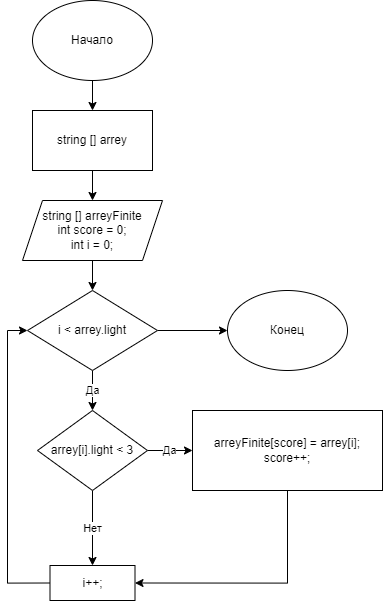

The diagram above was exported from draw.io. Its source (the exported page's mxGraphModel, read from the mxfile embedded in the PNG):
<mxGraphModel dx="1994" dy="1002" grid="1" gridSize="10" guides="1" tooltips="1" connect="1" arrows="1" fold="1" page="1" pageScale="1" pageWidth="827" pageHeight="1169" math="0" shadow="0">
  <root>
    <mxCell id="0" />
    <mxCell id="1" parent="0" />
    <mxCell id="oW77y85Nu9TaQASHjv6c-11" style="edgeStyle=orthogonalEdgeStyle;rounded=0;orthogonalLoop=1;jettySize=auto;html=1;exitX=0.5;exitY=1;exitDx=0;exitDy=0;entryX=0.5;entryY=0;entryDx=0;entryDy=0;" edge="1" parent="1" source="oW77y85Nu9TaQASHjv6c-2" target="oW77y85Nu9TaQASHjv6c-8">
      <mxGeometry relative="1" as="geometry" />
    </mxCell>
    <mxCell id="oW77y85Nu9TaQASHjv6c-2" value="Начало" style="ellipse;whiteSpace=wrap;html=1;" vertex="1" parent="1">
      <mxGeometry x="225" y="10" width="120" height="80" as="geometry" />
    </mxCell>
    <mxCell id="oW77y85Nu9TaQASHjv6c-13" style="edgeStyle=orthogonalEdgeStyle;rounded=0;orthogonalLoop=1;jettySize=auto;html=1;exitX=0.5;exitY=1;exitDx=0;exitDy=0;entryX=0.5;entryY=0;entryDx=0;entryDy=0;" edge="1" parent="1" source="oW77y85Nu9TaQASHjv6c-3" target="oW77y85Nu9TaQASHjv6c-4">
      <mxGeometry relative="1" as="geometry" />
    </mxCell>
    <mxCell id="oW77y85Nu9TaQASHjv6c-3" value="string [] arreyFinite&lt;br&gt;int score = 0;&lt;br&gt;int i = 0;" style="shape=parallelogram;perimeter=parallelogramPerimeter;whiteSpace=wrap;html=1;fixedSize=1;" vertex="1" parent="1">
      <mxGeometry x="215" y="210" width="140" height="60" as="geometry" />
    </mxCell>
    <mxCell id="oW77y85Nu9TaQASHjv6c-14" value="Да" style="edgeStyle=orthogonalEdgeStyle;rounded=0;orthogonalLoop=1;jettySize=auto;html=1;exitX=0.5;exitY=1;exitDx=0;exitDy=0;entryX=0.5;entryY=0;entryDx=0;entryDy=0;" edge="1" parent="1" source="oW77y85Nu9TaQASHjv6c-4" target="oW77y85Nu9TaQASHjv6c-7">
      <mxGeometry relative="1" as="geometry" />
    </mxCell>
    <mxCell id="oW77y85Nu9TaQASHjv6c-19" style="edgeStyle=orthogonalEdgeStyle;rounded=0;orthogonalLoop=1;jettySize=auto;html=1;exitX=1;exitY=0.5;exitDx=0;exitDy=0;" edge="1" parent="1" source="oW77y85Nu9TaQASHjv6c-4" target="oW77y85Nu9TaQASHjv6c-20">
      <mxGeometry relative="1" as="geometry">
        <mxPoint x="425" y="340" as="targetPoint" />
      </mxGeometry>
    </mxCell>
    <mxCell id="oW77y85Nu9TaQASHjv6c-4" value="i &amp;lt; arrey.light" style="rhombus;whiteSpace=wrap;html=1;" vertex="1" parent="1">
      <mxGeometry x="220" y="300" width="130" height="80" as="geometry" />
    </mxCell>
    <mxCell id="oW77y85Nu9TaQASHjv6c-15" value="Да" style="edgeStyle=orthogonalEdgeStyle;rounded=0;orthogonalLoop=1;jettySize=auto;html=1;exitX=1;exitY=0.5;exitDx=0;exitDy=0;entryX=0;entryY=0.5;entryDx=0;entryDy=0;" edge="1" parent="1" source="oW77y85Nu9TaQASHjv6c-7" target="oW77y85Nu9TaQASHjv6c-9">
      <mxGeometry relative="1" as="geometry" />
    </mxCell>
    <mxCell id="oW77y85Nu9TaQASHjv6c-16" value="Нет" style="edgeStyle=orthogonalEdgeStyle;rounded=0;orthogonalLoop=1;jettySize=auto;html=1;exitX=0.5;exitY=1;exitDx=0;exitDy=0;entryX=0.5;entryY=0;entryDx=0;entryDy=0;" edge="1" parent="1" source="oW77y85Nu9TaQASHjv6c-7" target="oW77y85Nu9TaQASHjv6c-10">
      <mxGeometry relative="1" as="geometry" />
    </mxCell>
    <mxCell id="oW77y85Nu9TaQASHjv6c-7" value="arrey[i].light &amp;lt; 3" style="rhombus;whiteSpace=wrap;html=1;" vertex="1" parent="1">
      <mxGeometry x="230" y="420" width="110" height="80" as="geometry" />
    </mxCell>
    <mxCell id="oW77y85Nu9TaQASHjv6c-12" style="edgeStyle=orthogonalEdgeStyle;rounded=0;orthogonalLoop=1;jettySize=auto;html=1;exitX=0.5;exitY=1;exitDx=0;exitDy=0;entryX=0.5;entryY=0;entryDx=0;entryDy=0;" edge="1" parent="1" source="oW77y85Nu9TaQASHjv6c-8" target="oW77y85Nu9TaQASHjv6c-3">
      <mxGeometry relative="1" as="geometry" />
    </mxCell>
    <mxCell id="oW77y85Nu9TaQASHjv6c-8" value="string [] arrey" style="rounded=0;whiteSpace=wrap;html=1;" vertex="1" parent="1">
      <mxGeometry x="225" y="120" width="120" height="60" as="geometry" />
    </mxCell>
    <mxCell id="oW77y85Nu9TaQASHjv6c-17" style="edgeStyle=orthogonalEdgeStyle;rounded=0;orthogonalLoop=1;jettySize=auto;html=1;exitX=0.5;exitY=1;exitDx=0;exitDy=0;entryX=1;entryY=0.5;entryDx=0;entryDy=0;" edge="1" parent="1" source="oW77y85Nu9TaQASHjv6c-9" target="oW77y85Nu9TaQASHjv6c-10">
      <mxGeometry relative="1" as="geometry" />
    </mxCell>
    <mxCell id="oW77y85Nu9TaQASHjv6c-9" value="arreyFinite[score] = arrey[i];&lt;br&gt;score++;" style="rounded=0;whiteSpace=wrap;html=1;" vertex="1" parent="1">
      <mxGeometry x="385" y="420" width="190" height="80" as="geometry" />
    </mxCell>
    <mxCell id="oW77y85Nu9TaQASHjv6c-18" style="edgeStyle=orthogonalEdgeStyle;rounded=0;orthogonalLoop=1;jettySize=auto;html=1;exitX=0;exitY=0.5;exitDx=0;exitDy=0;entryX=0;entryY=0.5;entryDx=0;entryDy=0;" edge="1" parent="1" source="oW77y85Nu9TaQASHjv6c-10" target="oW77y85Nu9TaQASHjv6c-4">
      <mxGeometry relative="1" as="geometry" />
    </mxCell>
    <mxCell id="oW77y85Nu9TaQASHjv6c-10" value="i++;" style="rounded=0;whiteSpace=wrap;html=1;" vertex="1" parent="1">
      <mxGeometry x="242.5" y="575" width="85" height="35" as="geometry" />
    </mxCell>
    <mxCell id="oW77y85Nu9TaQASHjv6c-20" value="Конец" style="ellipse;whiteSpace=wrap;html=1;" vertex="1" parent="1">
      <mxGeometry x="420" y="300" width="120" height="80" as="geometry" />
    </mxCell>
  </root>
</mxGraphModel>